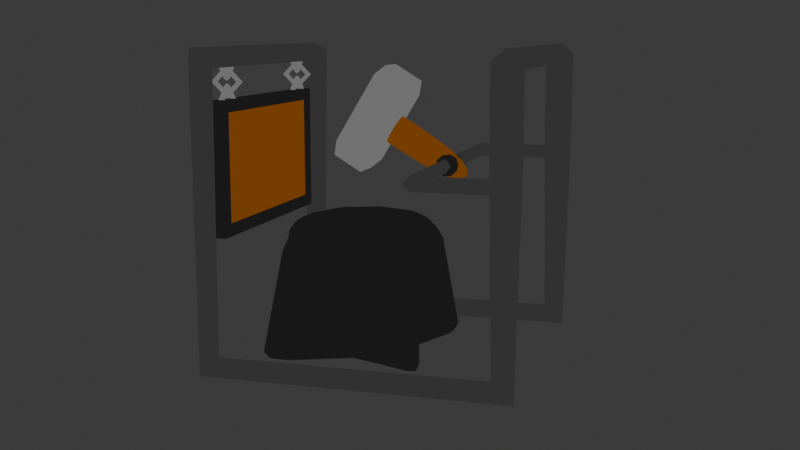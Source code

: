 # Source: Crafter_animation.blend  (saved by Blender 5.1.30; exported with 4.5.12 LTS)
import bpy
from mathutils import Matrix  # noqa: F401  (used for matrix-valued properties, if any)

bpy.ops.wm.read_factory_settings(use_empty=True)
scene = bpy.context.scene
scene.name = 'Scene'

# ---- collections
col_collection = bpy.data.collections.new('Collection'); scene.collection.children.link(col_collection)

# ---- materials (node trees are filled in below, after node groups)
mat_material_003 = bpy.data.materials.new('Material.003')
mat_material_004 = bpy.data.materials.new('Material.004')
mat_material_002 = bpy.data.materials.new('Material.002')
mat_material = bpy.data.materials.new('Material')
mat_material_001 = bpy.data.materials.new('Material.001')

# ---- material node trees
mat_material_003.use_nodes = True; mat_material_003.node_tree.nodes.clear()
_N = mat_material_003.node_tree.nodes; _L = mat_material_003.node_tree.links
n0 = _N.new('ShaderNodeBsdfPrincipled'); n0.name = 'Principled BSDF'; n0.location = (-350, 172)
n0.inputs[0].default_value = (0.0382, 0.0382, 0.0382, 1.0)
n1 = _N.new('ShaderNodeOutputMaterial'); n1.name = 'Material Output'; n1.location = (321, 168)
n2 = _N.new('ShaderNodeShaderToRGB'); n2.name = 'Shader to RGB'; n2.location = (99, 18)
n3 = _N.new('ShaderNodeRGB'); n3.name = 'Color'; n3.location = (-63, 228)
n3.outputs[0].default_value = (0.0382, 0.0382, 0.0382, 1.0)
_L.new(n0.outputs[0], n2.inputs[0])
_L.new(n3.outputs[0], n1.inputs[0])
n1.is_active_output = True
mat_material_004.use_nodes = True; mat_material_004.node_tree.nodes.clear()
_N = mat_material_004.node_tree.nodes; _L = mat_material_004.node_tree.links
n0 = _N.new('ShaderNodeBsdfPrincipled'); n0.name = 'Principled BSDF'; n0.location = (-200, 100)
n0.inputs[0].default_value = (0.01938, 0.01938, 0.01938, 1.0)
n1 = _N.new('ShaderNodeOutputMaterial'); n1.name = 'Material Output'; n1.location = (377, 72)
n2 = _N.new('ShaderNodeRGB'); n2.name = 'Color'; n2.location = (92, 166)
n2.outputs[0].default_value = (0.01341, 0.01341, 0.01341, 1.0)
_L.new(n2.outputs[0], n1.inputs[0])
n1.is_active_output = True
mat_material_002.use_nodes = True; mat_material_002.node_tree.nodes.clear()
_N = mat_material_002.node_tree.nodes; _L = mat_material_002.node_tree.links
n0 = _N.new('ShaderNodeBsdfPrincipled'); n0.name = 'Principled BSDF'; n0.location = (-10, 104)
n0.inputs[0].default_value = (0.1683, 0.1683, 0.1683, 1.0)
n1 = _N.new('ShaderNodeOutputMaterial'); n1.name = 'Material Output'; n1.location = (581, 109)
n2 = _N.new('ShaderNodeRGB'); n2.name = 'Color'; n2.location = (297, 114)
n2.outputs[0].default_value = (0.1683, 0.1683, 0.1683, 1.0)
_L.new(n2.outputs[0], n1.inputs[0])
n1.is_active_output = True
mat_material.use_nodes = True; mat_material.node_tree.nodes.clear()
_N = mat_material.node_tree.nodes; _L = mat_material.node_tree.links
n0 = _N.new('ShaderNodeBsdfPrincipled'); n0.name = 'Principled BSDF'; n0.location = (-200, 100)
n0.inputs[0].default_value = (0.1946, 0.05448, 0.0, 1.0)
n1 = _N.new('ShaderNodeOutputMaterial'); n1.name = 'Material Output'; n1.location = (431, 91)
n2 = _N.new('ShaderNodeRGB'); n2.name = 'Color'; n2.location = (78, 167)
n2.outputs[0].default_value = (0.1946, 0.05448, 0.0, 1.0)
_L.new(n2.outputs[0], n1.inputs[0])
n1.is_active_output = True
mat_material_001.use_nodes = True; mat_material_001.node_tree.nodes.clear()
_N = mat_material_001.node_tree.nodes; _L = mat_material_001.node_tree.links
n0 = _N.new('ShaderNodeBsdfPrincipled'); n0.name = 'Principled BSDF'; n0.location = (-200, 100)
n0.inputs[0].default_value = (1.0, 1.0, 1.0, 1.0)
n1 = _N.new('ShaderNodeOutputMaterial'); n1.name = 'Material Output'; n1.location = (200, 100)
_L.new(n0.outputs[0], n1.inputs[0])
n1.is_active_output = True

# ---- world
world_world = bpy.data.worlds.new('World'); scene.world = world_world
world_world.use_nodes = True; world_world.node_tree.nodes.clear()
_N = world_world.node_tree.nodes; _L = world_world.node_tree.links
n0 = _N.new('ShaderNodeOutputWorld'); n0.name = 'World Output'; n0.location = (200, 100)
n1 = _N.new('ShaderNodeBackground'); n1.name = 'Background'; n1.location = (-200, 100)
n1.inputs[0].default_value = (0.05088, 0.05088, 0.05088, 1.0)
_L.new(n1.outputs[0], n0.inputs[0])
n0.is_active_output = True
world_world.color = (0.05088, 0.05088, 0.05088)
world_world.sun_shadow_jitter_overblur = 0.0

# ---- cameras
cam_camera_001 = bpy.data.cameras.new('Camera.001')

# ---- lights
light_light = bpy.data.lights.new('Light', 'POINT')
light_light.energy = 1000.0
light_light.shadow_soft_size = 0.1

# ---- meshes
me_cube_004 = bpy.data.meshes.new('Cube.004')
me_cube_004.from_pydata([(0.9747, 0.9, 0.0), (1.045, 1.0, -0.07071), (0.9747, 1.1, 6.182e-09), (0.904, 1.0, 0.07071), (0.9747, 0.9, 1.384), (1.075, 1.0, 1.384), (0.9747, 1.1, 1.384), (0.8747, 1.0, 1.384), (0.9747, 0.9293, 1.929), (1.075, 1.0, 2.0), (0.9747, 1.071, 2.071), (0.8747, 1.0, 2.0), (0.9747, -0.9293, 1.929), (1.075, -1.0, 2.0), (0.9747, -1.071, 2.071), (0.8747, -1.0, 2.0), (0.9747, -0.9, 1.384), (1.075, -1.0, 1.384), (0.9747, -1.1, 1.384), (0.8747, -1.0, 1.384), (0.9747, -0.9, -1.334e-08), (1.045, -1.0, -0.07071), (0.9747, -1.1, 1.952e-08), (0.904, -1.0, 0.07071), (-0.9747, -0.9, 1.181e-08), (-1.045, -1.0, -0.07071), (-0.9747, -1.1, -5.632e-09), (-0.904, -1.0, 0.07071), (-0.9414, -0.9333, 1.933), (-1.069, -0.9764, 1.976), (-1.008, -1.067, 2.067), (-0.8804, -1.024, 2.024), (-0.9414, 0.9333, 1.933), (-1.069, 0.9764, 1.976), (-1.008, 1.067, 2.067), (-0.8804, 1.024, 2.024), (-0.9747, 0.9, -2.509e-08), (-1.045, 1.0, -0.07071), (-0.9747, 1.1, 3.127e-08), (-0.904, 1.0, 0.07071)], [], [(0, 1, 5, 4), (1, 2, 6, 5), (2, 3, 7, 6), (3, 0, 4, 7), (4, 5, 9, 8), (5, 6, 10, 9), (6, 7, 11, 10), (7, 4, 8, 11), (8, 9, 13, 12), (9, 10, 14, 13), (10, 11, 15, 14), (11, 8, 12, 15), (12, 13, 17, 16), (13, 14, 18, 17), (14, 15, 19, 18), (15, 12, 16, 19), (16, 17, 21, 20), (17, 18, 22, 21), (18, 19, 23, 22), (19, 16, 20, 23), (20, 21, 25, 24), (21, 22, 26, 25), (22, 23, 27, 26), (23, 20, 24, 27), (24, 25, 29, 28), (25, 26, 30, 29), (26, 27, 31, 30), (27, 24, 28, 31), (28, 29, 33, 32), (29, 30, 34, 33), (30, 31, 35, 34), (31, 28, 32, 35), (32, 33, 37, 36), (33, 34, 38, 37), (34, 35, 39, 38), (35, 32, 36, 39), (36, 37, 1, 0), (37, 38, 2, 1), (38, 39, 3, 2), (39, 36, 0, 3)])
me_cube_004.polygons.foreach_set('use_smooth', [True] * 40)
_uv = me_cube_004.uv_layers.new(name='UVMap')
_uv.uv.foreach_set('vector', [0.0, 1.0, 0.0, 0.75, 1.384, 0.75, 1.384, 1.0, 0.0, 0.75, 0.0, 0.5, 1.384, 0.5, 1.384, 0.75, 0.0, 0.5, 0.0, 0.25, 1.384, 0.25, 1.384, 0.5, 0.0, 0.25, 0.0, 0.0, 1.384, 0.0, 1.384, 0.25, 1.384, 1.0, 1.384, 0.75, 2.0, 0.75, 2.0, 1.0, 1.384, 0.75, 1.384, 0.5, 2.0, 0.5, 2.0, 0.75, 1.384, 0.5, 1.384, 0.25, 2.0, 0.25, 2.0, 0.5, 1.384, 0.25, 1.384, 0.0, 2.0, 0.0, 2.0, 0.25, 2.0, 1.0, 2.0, 0.75, 4.0, 0.75, 4.0, 1.0, 2.0, 0.75, 2.0, 0.5, 4.0, 0.5, 4.0, 0.75, 2.0, 0.5, 2.0, 0.25, 4.0, 0.25, 4.0, 0.5, 2.0, 0.25, 2.0, 0.0, 4.0, 0.0, 4.0, 0.25, 4.0, 1.0, 4.0, 0.75, 4.616, 0.75, 4.616, 1.0, 4.0, 0.75, 4.0, 0.5, 4.616, 0.5, 4.616, 0.75, 4.0, 0.5, 4.0, 0.25, 4.616, 0.25, 4.616, 0.5, 4.0, 0.25, 4.0, 0.0, 4.616, 0.0, 4.616, 0.25, 4.616, 1.0, 4.616, 0.75, 6.0, 0.75, 6.0, 1.0, 4.616, 0.75, 4.616, 0.5, 6.0, 0.5, 6.0, 0.75, 4.616, 0.5, 4.616, 0.25, 6.0, 0.25, 6.0, 0.5, 4.616, 0.25, 4.616, 0.0, 6.0, 0.0, 6.0, 0.25, 6.0, 1.0, 6.0, 0.75, 7.949, 0.75, 7.949, 1.0, 6.0, 0.75, 6.0, 0.5, 7.949, 0.5, 7.949, 0.75, 6.0, 0.5, 6.0, 0.25, 7.949, 0.25, 7.949, 0.5, 6.0, 0.25, 6.0, 0.0, 7.949, 0.0, 7.949, 0.25, 7.949, 1.0, 7.949, 0.75, 9.949, 0.75, 9.949, 1.0, 7.949, 0.75, 7.949, 0.5, 9.949, 0.5, 9.949, 0.75, 7.949, 0.5, 7.949, 0.25, 9.949, 0.25, 9.949, 0.5, 7.949, 0.25, 7.949, 0.0, 9.949, 0.0, 9.949, 0.25, 9.949, 1.0, 9.949, 0.75, 11.95, 0.75, 11.95, 1.0, 9.949, 0.75, 9.949, 0.5, 11.95, 0.5, 11.95, 0.75, 9.949, 0.5, 9.949, 0.25, 11.95, 0.25, 11.95, 0.5, 9.949, 0.25, 9.949, 0.0, 11.95, 0.0, 11.95, 0.25, 11.95, 1.0, 11.95, 0.75, 13.95, 0.75, 13.95, 1.0, 11.95, 0.75, 11.95, 0.5, 13.95, 0.5, 13.95, 0.75, 11.95, 0.5, 11.95, 0.25, 13.95, 0.25, 13.95, 0.5, 11.95, 0.25, 11.95, 0.0, 13.95, 0.0, 13.95, 0.25, 13.95, 1.0, 13.95, 0.75, 15.9, 0.75, 15.9, 1.0, 13.95, 0.75, 13.95, 0.5, 15.9, 0.5, 15.9, 0.75, 13.95, 0.5, 13.95, 0.25, 15.9, 0.25, 15.9, 0.5, 13.95, 0.25, 13.95, 0.0, 15.9, 0.0, 15.9, 0.25])
me_cube_004.materials.append(mat_material_003)
me_cube_004.update()
me_cube_001 = bpy.data.meshes.new('Cube.001')
me_cube_001.from_pydata([(0.0, 0.0, 0.0), (-0.4159, -0.4159, 0.0), (-0.4919, -0.5407, 0.09221), (-0.5407, -0.4919, 0.09221), (-0.4657, -0.5002, 0.02701), (-0.5249, -0.5249, 0.03897), (-0.554, -0.554, 0.09221), (-0.5002, -0.4657, 0.02701), (-0.482, -0.3601, 0.7667), (-0.3601, -0.482, 0.7667), (-0.3706, -0.3706, 0.9102), (-0.433, -0.433, 0.7555), (-0.413, -0.413, 0.8298), (-0.3542, -0.4404, 0.857), (-0.4404, -0.3542, 0.857), (-0.5407, 0.4919, 0.09221), (-0.4919, 0.5407, 0.09221), (-0.4159, 0.4159, 0.0), (-0.554, 0.554, 0.09221), (-0.5249, 0.5249, 0.03897), (-0.4657, 0.5002, 0.02701), (-0.5002, 0.4657, 0.02701), (-0.3706, 0.3706, 0.9102), (-0.3601, 0.482, 0.7667), (-0.482, 0.3601, 0.7667), (-0.3695, 0.4363, 0.8459), (-0.4148, 0.4148, 0.8283), (-0.4306, 0.4306, 0.7705), (-0.4363, 0.3695, 0.8459), (0.5407, -0.4919, 0.09221), (0.4919, -0.5407, 0.09221), (0.4159, -0.4159, 0.0), (0.554, -0.554, 0.09221), (0.5249, -0.5249, 0.03897), (0.4657, -0.5002, 0.02701), (0.5002, -0.4657, 0.02701), (0.3706, -0.3706, 0.9102), (0.3601, -0.482, 0.7667), (0.482, -0.3601, 0.7667), (0.3695, -0.4363, 0.8459), (0.4148, -0.4148, 0.8283), (0.4306, -0.4306, 0.7705), (0.4363, -0.3695, 0.8459), (0.4919, 0.5407, 0.09221), (0.5407, 0.4919, 0.09221), (0.4159, 0.4159, 0.0), (0.554, 0.554, 0.09221), (0.5249, 0.5249, 0.03897), (0.5002, 0.4657, 0.02701), (0.4657, 0.5002, 0.02701), (0.3706, 0.3706, 0.9102), (0.482, 0.3601, 0.7667), (0.3601, 0.482, 0.7667), (0.4363, 0.3695, 0.8459), (0.4148, 0.4148, 0.8283), (0.4306, 0.4306, 0.7705), (0.3695, 0.4363, 0.8459), (0.0, 0.3617, 0.08893), (0.0, 0.2318, 0.0), (0.0, 0.3119, 0.02605), (0.0, 0.5795, 0.7675), (0.0, 0.5262, 0.9102), (0.0, 0.5757, 0.8461), (0.0, -0.3617, 0.08893), (0.0, -0.2318, 0.0), (0.0, -0.3119, 0.02605), (0.0, -0.5795, 0.7675), (0.0, -0.5262, 0.9102), (0.0, -0.5757, 0.8461), (-0.3617, 0.0, 0.08893), (-0.2318, 0.0, 0.0), (-0.3119, 1.556e-10, 0.02605), (-0.5795, 0.0, 0.7675), (-0.5262, 0.0, 0.9102), (-0.5757, 1.556e-10, 0.8461), (0.3617, 0.0, 0.08893), (0.2318, 0.0, 0.0), (0.3119, 1.556e-10, 0.02605), (0.5795, 0.0, 0.7675), (0.5262, 0.0, 0.9102), (0.5757, 1.556e-10, 0.8461), (-0.2055, -0.2055, 0.9981), (-0.334, -0.334, 0.9443), (-0.2725, -0.2725, 0.9824), (-0.2055, 0.2055, 0.9981), (-0.334, 0.334, 0.9443), (-0.2725, 0.2725, 0.9824), (0.2055, -0.2055, 0.9981), (0.334, -0.334, 0.9443), (0.2725, -0.2725, 0.9824), (0.2055, 0.2055, 0.9981), (0.334, 0.334, 0.9443), (0.2725, 0.2725, 0.9824), (0.0, 0.4743, 0.9443), (0.0, 0.2919, 0.9981), (0.0, 0.3869, 0.9824), (0.0, -0.4743, 0.9443), (0.0, -0.2919, 0.9981), (0.0, -0.3869, 0.9824), (-0.4743, 0.0, 0.9443), (-0.2919, -2.722e-09, 0.9981), (-0.3869, -7.795e-10, 0.9824), (0.4743, 0.0, 0.9443), (0.2919, 1.882e-09, 0.9981), (0.3869, 5.153e-10, 0.9824)], [], [(1, 4, 5, 7), (2, 6, 5, 4), (3, 7, 5, 6), (8, 11, 12, 14), (9, 13, 12, 11), (10, 14, 12, 13), (15, 18, 19, 21), (16, 20, 19, 18), (17, 21, 19, 20), (22, 25, 26, 28), (23, 27, 26, 25), (24, 28, 26, 27), (29, 32, 33, 35), (30, 34, 33, 32), (31, 35, 33, 34), (36, 39, 40, 42), (37, 41, 40, 39), (38, 42, 40, 41), (43, 46, 47, 49), (44, 48, 47, 46), (45, 49, 47, 48), (50, 53, 54, 56), (51, 55, 54, 53), (52, 56, 54, 55), (70, 1, 7, 71), (71, 7, 3, 69), (2, 9, 11, 6), (6, 11, 8, 3), (73, 22, 28, 74), (74, 28, 24, 72), (23, 16, 18, 27), (27, 18, 15, 24), (58, 17, 20, 59), (59, 20, 16, 57), (61, 50, 56, 62), (62, 56, 52, 60), (51, 44, 46, 55), (55, 46, 43, 52), (76, 45, 48, 77), (77, 48, 44, 75), (79, 36, 42, 80), (80, 42, 38, 78), (37, 30, 32, 41), (41, 32, 29, 38), (64, 31, 34, 65), (65, 34, 30, 63), (67, 10, 13, 68), (68, 13, 9, 66), (45, 58, 59, 49), (49, 59, 57, 43), (22, 61, 62, 25), (25, 62, 60, 23), (1, 64, 65, 4), (4, 65, 63, 2), (36, 67, 68, 39), (39, 68, 66, 37), (97, 81, 83, 98), (98, 83, 82, 96), (17, 70, 71, 21), (21, 71, 69, 15), (10, 73, 74, 14), (14, 74, 72, 8), (31, 76, 77, 35), (35, 77, 75, 29), (50, 79, 80, 53), (53, 80, 78, 51), (103, 87, 89, 104), (104, 89, 88, 102), (94, 90, 92, 95), (95, 92, 91, 93), (100, 84, 86, 101), (101, 86, 85, 99), (84, 94, 95, 86), (86, 95, 93, 85), (87, 97, 98, 89), (89, 98, 96, 88), (81, 100, 101, 83), (83, 101, 99, 82), (90, 103, 104, 92), (92, 104, 102, 91), (3, 8, 72, 69), (63, 66, 9, 2), (70, 0, 64, 1), (73, 10, 82, 99), (10, 67, 96, 82), (16, 23, 60, 57), (17, 58, 0, 70), (69, 72, 24, 15), (22, 73, 99, 85), (61, 22, 85, 93), (30, 37, 66, 63), (0, 76, 31, 64), (75, 78, 38, 29), (36, 79, 102, 88), (67, 36, 88, 96), (44, 51, 78, 75), (58, 45, 76, 0), (57, 60, 52, 43), (50, 61, 93, 91), (79, 50, 91, 102), (97, 87, 103, 90, 94, 84, 100, 81)])
_uv = me_cube_001.uv_layers.new(name='UVMap')
_uv.uv.foreach_set('vector', [0.1523, 0.7227, 0.1556, 0.75, 0.1434, 0.75, 0.125, 0.7194, 0.4017, 0.9806, 0.4047, 1.0, 0.3934, 1.0, 0.375, 0.9694, 0.4017, 0.01936, 0.375, 0.03063, 0.375, 0.01837, 0.4047, 0.0, 0.5992, 0.02286, 0.5972, 0.0, 0.6222, 0.001094, 0.625, 0.01965, 0.5992, 0.9771, 0.625, 0.9804, 0.625, 0.9978, 0.5972, 1.0, 0.625, 0.0, 0.625, 0.01965, 0.6222, 0.001094, 0.625, -0.02167, 0.4017, 0.2306, 0.4047, 0.25, 0.3842, 0.2592, 0.375, 0.2194, 0.4017, 0.2694, 0.375, 0.2806, 0.3842, 0.2592, 0.4047, 0.25, 0.1523, 0.5273, 0.125, 0.5306, 0.125, 0.5184, 0.1556, 0.5, 0.625, 0.25, 0.625, 0.2654, 0.6229, 0.25, 0.625, 0.2342, 0.5992, 0.2729, 0.6015, 0.25, 0.6229, 0.25, 0.625, 0.2654, 0.5992, 0.2271, 0.625, 0.2342, 0.6229, 0.25, 0.6015, 0.25, 0.4017, 0.7306, 0.4047, 0.75, 0.3811, 0.75, 0.375, 0.7194, 0.4017, 0.7694, 0.3597, 0.7653, 0.3811, 0.75, 0.4047, 0.75, 0.3477, 0.7227, 0.375, 0.7194, 0.3811, 0.75, 0.3597, 0.7653, 0.625, 0.75, 0.625, 0.7654, 0.6229, 0.75, 0.625, 0.7342, 0.5992, 0.7729, 0.6015, 0.75, 0.6229, 0.75, 0.625, 0.7654, 0.5992, 0.7271, 0.625, 0.7342, 0.6229, 0.75, 0.6015, 0.75, 0.4017, 0.4806, 0.4047, 0.5, 0.375, 0.5061, 0.3597, 0.4847, 0.4017, 0.5194, 0.375, 0.5306, 0.375, 0.5061, 0.4047, 0.5, 0.3477, 0.5273, 0.3597, 0.4847, 0.375, 0.5061, 0.375, 0.5306, 0.625, 0.5, 0.625, 0.5154, 0.6229, 0.5, 0.625, 0.4842, 0.5992, 0.5229, 0.6015, 0.5, 0.6229, 0.5, 0.625, 0.5154, 0.5992, 0.4771, 0.625, 0.4842, 0.6229, 0.5, 0.6015, 0.5, 0.163, 0.625, 0.1523, 0.7227, 0.125, 0.7194, 0.125, 0.625, 0.375, 0.125, 0.375, 0.03063, 0.4017, 0.01936, 0.401, 0.125, 0.4017, 0.9806, 0.5992, 0.9771, 0.5972, 1.0, 0.4047, 1.0, 0.4047, 0.0, 0.5972, 0.0, 0.5992, 0.02286, 0.4017, 0.01936, 0.625, 0.125, 0.625, 0.25, 0.625, 0.2342, 0.625, 0.125, 0.625, 0.125, 0.625, 0.2342, 0.5992, 0.2271, 0.5991, 0.125, 0.5992, 0.2729, 0.4017, 0.2694, 0.4047, 0.25, 0.6015, 0.25, 0.6015, 0.25, 0.4047, 0.25, 0.4017, 0.2306, 0.5992, 0.2271, 0.25, 0.538, 0.1523, 0.5273, 0.1556, 0.5, 0.25, 0.5, 0.375, 0.375, 0.375, 0.2806, 0.4017, 0.2694, 0.401, 0.375, 0.625, 0.375, 0.625, 0.5, 0.625, 0.4842, 0.625, 0.375, 0.625, 0.375, 0.625, 0.4842, 0.5992, 0.4771, 0.5991, 0.375, 0.5992, 0.5229, 0.4017, 0.5194, 0.4047, 0.5, 0.6015, 0.5, 0.6015, 0.5, 0.4047, 0.5, 0.4017, 0.4806, 0.5992, 0.4771, 0.337, 0.625, 0.3477, 0.5273, 0.375, 0.5306, 0.375, 0.625, 0.375, 0.625, 0.375, 0.5306, 0.4017, 0.5194, 0.401, 0.625, 0.625, 0.625, 0.625, 0.75, 0.625, 0.7342, 0.625, 0.625, 0.625, 0.625, 0.625, 0.7342, 0.5992, 0.7271, 0.5991, 0.625, 0.5992, 0.7729, 0.4017, 0.7694, 0.4047, 0.75, 0.6015, 0.75, 0.6015, 0.75, 0.4047, 0.75, 0.4017, 0.7306, 0.5992, 0.7271, 0.25, 0.712, 0.3477, 0.7227, 0.3597, 0.7653, 0.25, 0.75, 0.375, 0.875, 0.3597, 0.7653, 0.4017, 0.7694, 0.401, 0.875, 0.625, 0.875, 0.625, 1.0, 0.625, 0.9804, 0.625, 0.875, 0.625, 0.875, 0.625, 0.9804, 0.5992, 0.9771, 0.5991, 0.875, 0.3477, 0.5273, 0.25, 0.538, 0.25, 0.5, 0.3597, 0.4847, 0.3597, 0.4847, 0.375, 0.375, 0.401, 0.375, 0.4017, 0.4806, 0.625, 0.25, 0.625, 0.375, 0.625, 0.375, 0.625, 0.2654, 0.625, 0.2654, 0.625, 0.375, 0.5991, 0.375, 0.5992, 0.2729, 0.1523, 0.7227, 0.25, 0.712, 0.25, 0.75, 0.1556, 0.75, 0.375, 0.9694, 0.375, 0.875, 0.401, 0.875, 0.4017, 0.9806, 0.625, 0.75, 0.625, 0.875, 0.625, 0.875, 0.625, 0.7654, 0.625, 0.7654, 0.625, 0.875, 0.5991, 0.875, 0.5992, 0.7729, 0.625, 0.6734, 0.625, 0.2018, 0.625, 0.002576, 0.625, 0.8732, 0.625, 0.8732, 0.625, 0.9991, 0.625, 1.0, 0.625, 0.875, 0.1523, 0.5273, 0.163, 0.625, 0.125, 0.625, 0.125, 0.5306, 0.375, 0.2194, 0.375, 0.125, 0.401, 0.125, 0.4017, 0.2306, 0.625, 0.0, 0.625, 0.125, 0.625, 0.125, 0.625, 0.01965, 0.625, 0.01965, 0.625, 0.125, 0.5991, 0.125, 0.5992, 0.02286, 0.3477, 0.7227, 0.337, 0.625, 0.375, 0.625, 0.375, 0.7194, 0.375, 0.7194, 0.375, 0.625, 0.401, 0.625, 0.4017, 0.7306, 0.625, 0.5, 0.625, 0.625, 0.625, 0.625, 0.625, 0.5154, 0.625, 0.5154, 0.625, 0.625, 0.5991, 0.625, 0.5992, 0.5229, 0.625, 0.5942, 0.625, 0.687, 0.625, 0.75, 0.625, 0.625, 0.625, 0.625, 0.625, 0.75, 0.625, 0.75, 0.625, 0.625, 0.625, 0.3845, 0.625, 0.4903, 0.625, 0.5, 0.625, 0.375, 0.625, 0.375, 0.625, 0.5, 0.625, 0.5, 0.625, 0.375, 0.625, 0.1874, 0.625, 0.281, 0.625, 0.25, 0.625, 0.125, 0.625, 0.125, 0.625, 0.25, 0.625, 0.25, 0.625, 0.125, 0.625, 0.281, 0.625, 0.3845, 0.625, 0.375, 0.625, 0.25, 0.625, 0.25, 0.625, 0.375, 0.625, 0.375, 0.625, 0.25, 0.625, 0.687, 0.625, 0.6734, 0.625, 0.8732, 0.625, 0.75, 0.625, 0.75, 0.625, 0.8732, 0.625, 0.875, 0.625, 0.75, 0.625, 0.2018, 0.625, 0.1874, 0.625, 0.125, 0.625, 0.002576, 0.625, 0.002576, 0.625, 0.125, 0.625, 0.125, 0.625, 0.0, 0.625, 0.4903, 0.625, 0.5942, 0.625, 0.625, 0.625, 0.5, 0.625, 0.5, 0.625, 0.625, 0.625, 0.625, 0.625, 0.5, 0.4017, 0.01936, 0.5992, 0.02286, 0.5991, 0.125, 0.401, 0.125, 0.401, 0.875, 0.5991, 0.875, 0.5992, 0.9771, 0.4017, 0.9806, 0.163, 0.625, 0.25, 0.625, 0.25, 0.712, 0.1523, 0.7227, 0.625, 0.125, 0.625, 0.0, 0.625, 0.0, 0.625, 0.125, 0.625, 1.0, 0.625, 0.875, 0.625, 0.875, 0.625, 1.0, 0.4017, 0.2694, 0.5992, 0.2729, 0.5991, 0.375, 0.401, 0.375, 0.1523, 0.5273, 0.25, 0.538, 0.25, 0.625, 0.163, 0.625, 0.401, 0.125, 0.5991, 0.125, 0.5992, 0.2271, 0.4017, 0.2306, 0.625, 0.25, 0.625, 0.125, 0.625, 0.125, 0.625, 0.25, 0.625, 0.375, 0.625, 0.25, 0.625, 0.25, 0.625, 0.375, 0.4017, 0.7694, 0.5992, 0.7729, 0.5991, 0.875, 0.401, 0.875, 0.25, 0.625, 0.337, 0.625, 0.3477, 0.7227, 0.25, 0.712, 0.401, 0.625, 0.5991, 0.625, 0.5992, 0.7271, 0.4017, 0.7306, 0.625, 0.75, 0.625, 0.625, 0.625, 0.625, 0.625, 0.75, 0.625, 0.875, 0.625, 0.75, 0.625, 0.75, 0.625, 0.875, 0.4017, 0.5194, 0.5992, 0.5229, 0.5991, 0.625, 0.401, 0.625, 0.25, 0.538, 0.3477, 0.5273, 0.337, 0.625, 0.25, 0.625, 0.401, 0.375, 0.5991, 0.375, 0.5992, 0.4771, 0.4017, 0.4806, 0.625, 0.5, 0.625, 0.375, 0.625, 0.375, 0.625, 0.5, 0.625, 0.625, 0.625, 0.5, 0.625, 0.5, 0.625, 0.625, 0.625, 0.6734, 0.625, 0.687, 0.625, 0.5942, 0.625, 0.4903, 0.625, 0.3845, 0.625, 0.281, 0.625, 0.1874, 0.625, 0.2018])
me_cube_001.materials.append(mat_material_004)
me_cube_001.update()
me_cube_002 = bpy.data.meshes.new('Cube.002')
me_cube_002.from_pydata([(-0.2681, -0.1174, -0.1482), (-0.2681, -0.1586, -0.1097), (-0.3622, -0.1174, -0.1097), (-0.2681, -0.1586, 0.1097), (-0.2681, -0.1174, 0.1482), (-0.3622, -0.1174, 0.1097), (-0.2681, 0.1174, -0.1482), (-0.3622, 0.1174, -0.1097), (-0.2681, 0.1586, -0.1097), (-0.2681, 0.1174, 0.1482), (-0.2681, 0.1586, 0.1097), (-0.3622, 0.1174, 0.1097), (0.2681, -0.1174, -0.1482), (0.3622, -0.1174, -0.1097), (0.2681, -0.1586, -0.1097), (0.2681, -0.1174, 0.1482), (0.2681, -0.1586, 0.1097), (0.3622, -0.1174, 0.1097), (0.2681, 0.1174, -0.1482), (0.2681, 0.1586, -0.1097), (0.3622, 0.1174, -0.1097), (0.2681, 0.1174, 0.1482), (0.3622, 0.1174, 0.1097), (0.2681, 0.1586, 0.1097)], [], [(0, 1, 2), (3, 4, 5), (6, 7, 8), (9, 10, 11), (12, 13, 14), (15, 16, 17), (18, 19, 20), (21, 22, 23), (6, 0, 2, 7), (1, 3, 5, 2), (4, 9, 11, 5), (10, 8, 7, 11), (18, 6, 8, 19), (9, 21, 23, 10), (22, 20, 19, 23), (12, 18, 20, 13), (21, 15, 17, 22), (16, 14, 13, 17), (0, 12, 14, 1), (15, 4, 3, 16), (6, 18, 12, 0), (2, 5, 11, 7), (14, 16, 3, 1), (21, 9, 4, 15), (8, 10, 23, 19), (20, 22, 17, 13)])
_uv = me_cube_002.uv_layers.new(name='UVMap')
_uv.uv.foreach_set('vector', [0.1575, 0.7175, 0.1575, 0.75, 0.125, 0.7175, 0.5925, 0.0, 0.625, 0.0325, 0.5925, 0.0325, 0.1575, 0.5325, 0.125, 0.5325, 0.1575, 0.5, 0.625, 0.2392, 0.5925, 0.2744, 0.5925, 0.2175, 0.3425, 0.7175, 0.3994, 0.7175, 0.375, 0.7663, 0.6413, 0.75, 0.5925, 0.7825, 0.5925, 0.7256, 0.3425, 0.5325, 0.375, 0.4837, 0.3994, 0.5325, 0.6413, 0.5, 0.5925, 0.5244, 0.5925, 0.4675, 0.1575, 0.5325, 0.1575, 0.7175, 0.125, 0.7175, 0.125, 0.5325, 0.4075, 0.0, 0.5925, 0.0, 0.5925, 0.0325, 0.4075, 0.0325, 0.625, 0.0325, 0.625, 0.2392, 0.5925, 0.2175, 0.5925, 0.0325, 0.5925, 0.2744, 0.4075, 0.2825, 0.4075, 0.2175, 0.5925, 0.2175, 0.3425, 0.5325, 0.1575, 0.5325, 0.1575, 0.5, 0.375, 0.4837, 0.625, 0.2392, 0.6413, 0.5, 0.5925, 0.4675, 0.5925, 0.2744, 0.5925, 0.5244, 0.3994, 0.5325, 0.375, 0.4837, 0.5925, 0.4675, 0.3425, 0.7175, 0.3425, 0.5325, 0.3994, 0.5325, 0.3994, 0.7175, 0.6413, 0.5, 0.6413, 0.75, 0.5925, 0.7256, 0.5925, 0.5244, 0.5925, 0.7825, 0.375, 0.7663, 0.3994, 0.7175, 0.5925, 0.7256, 0.1575, 0.7175, 0.3425, 0.7175, 0.375, 0.7663, 0.1575, 0.75, 0.6413, 0.75, 0.625, 0.9675, 0.5925, 0.9675, 0.5925, 0.7825, 0.1575, 0.5325, 0.3425, 0.5325, 0.3425, 0.7175, 0.1575, 0.7175, 0.4075, 0.0325, 0.5925, 0.0325, 0.5925, 0.2175, 0.4075, 0.2175, 0.375, 0.7663, 0.5925, 0.7825, 0.5925, 0.9675, 0.4075, 0.9675, 0.6413, 0.5, 0.8425, 0.5325, 0.8425, 0.7175, 0.6413, 0.75, 0.4075, 0.2825, 0.5925, 0.2744, 0.5925, 0.4675, 0.375, 0.4837, 0.3994, 0.5325, 0.5925, 0.5244, 0.5925, 0.7256, 0.3994, 0.7175])
me_cube_002.materials.append(mat_material_002)
me_cube_002.update()
me_cube_003 = bpy.data.meshes.new('Cube.003')
me_cube_003.from_pydata([(-0.07808, -0.0592, 0.3329), (-0.05856, -0.0444, -0.1912), (-0.07808, 0.0592, 0.3329), (-0.05856, 0.0444, -0.1912), (0.07808, -0.0592, 0.3329), (0.05856, -0.0444, -0.1912), (0.07808, 0.0592, 0.3329), (0.05856, 0.0444, -0.1912), (-0.1, 0.03237, 0.3329), (-0.1074, -1.49e-08, 0.3329), (-0.1, -0.03237, 0.3329), (-0.07766, -0.05888, 0.161), (-0.07474, -0.05666, 0.005601), (-0.06752, -0.05119, -0.1174), (-0.0671, -0.02634, -0.2167), (-0.07139, -1.49e-08, -0.2295), (-0.0671, 0.02634, -0.2167), (-0.06752, 0.05119, -0.1174), (-0.07474, 0.05666, 0.005601), (-0.07766, 0.05888, 0.161), (0.0427, 0.07585, 0.3329), (-8.731e-09, 0.0814, 0.3329), (-0.0427, 0.07585, 0.3329), (-0.03474, 0.05087, -0.2167), (-8.731e-09, 0.05413, -0.2295), (0.03474, 0.05087, -0.2167), (0.06752, 0.05119, -0.1174), (0.07474, 0.05666, 0.005601), (0.07766, 0.05888, 0.161), (0.1, -0.03237, 0.3329), (0.1074, -1.49e-08, 0.3329), (0.1, 0.03237, 0.3329), (0.0671, 0.02634, -0.2167), (0.07139, -1.49e-08, -0.2295), (0.0671, -0.02634, -0.2167), (0.06752, -0.05119, -0.1174), (0.07474, -0.05666, 0.005601), (0.07766, -0.05888, 0.161), (-0.0427, -0.07585, 0.3329), (6.17e-09, -0.0814, 0.3329), (0.0427, -0.07585, 0.3329), (0.03474, -0.05087, -0.2167), (-8.731e-09, -0.05413, -0.2295), (-0.03474, -0.05087, -0.2167), (-0.09951, -0.0322, 0.1607), (-0.1068, -1.49e-08, 0.1605), (-0.09951, 0.0322, 0.1607), (-0.09581, -0.03098, 0.003714), (-0.1028, -1.49e-08, 0.001827), (-0.09581, 0.03098, 0.003714), (-0.08591, -0.02825, -0.1244), (-0.09214, -1.49e-08, -0.1306), (-0.08591, 0.02825, -0.1244), (-0.04247, 0.07545, 0.1607), (-8.731e-09, 0.08097, 0.1605), (0.04247, 0.07545, 0.1607), (-0.04086, 0.07264, 0.003714), (6.17e-09, 0.07797, 0.001827), (0.04086, 0.07264, 0.003714), (-0.03726, 0.06513, -0.1244), (6.17e-09, 0.06985, -0.1306), (0.03726, 0.06513, -0.1244), (0.09951, 0.0322, 0.1607), (0.1068, -1.49e-08, 0.1605), (0.09951, -0.0322, 0.1607), (0.09581, 0.03098, 0.003714), (0.1028, -1.49e-08, 0.001827), (0.09581, -0.03098, 0.003714), (0.08591, 0.02825, -0.1244), (0.09214, -1.49e-08, -0.1306), (0.08591, -0.02825, -0.1244), (0.04247, -0.07545, 0.1607), (6.17e-09, -0.08097, 0.1605), (-0.04247, -0.07545, 0.1607), (0.04086, -0.07264, 0.003714), (6.17e-09, -0.07797, 0.001827), (-0.04086, -0.07264, 0.003714), (0.03726, -0.06513, -0.1244), (6.17e-09, -0.06985, -0.1306), (-0.03726, -0.06513, -0.1244), (0.03703, 0.02807, -0.2712), (0.03902, -1.49e-08, -0.2897), (0.03703, -0.02807, -0.2712), (6.17e-09, 0.02958, -0.2897), (6.17e-09, -1.49e-08, -0.3098), (6.17e-09, -0.02958, -0.2897), (-0.03703, 0.02807, -0.2712), (-0.03902, -1.49e-08, -0.2897), (-0.03703, -0.02807, -0.2712)], [], [(44, 45, 48, 47), (45, 46, 49, 48), (47, 48, 51, 50), (48, 49, 52, 51), (0, 10, 44, 11), (10, 9, 45, 44), (9, 8, 46, 45), (8, 2, 19, 46), (46, 19, 18, 49), (49, 18, 17, 52), (52, 17, 3, 16), (51, 52, 16, 15), (50, 51, 15, 14), (13, 50, 14, 1), (12, 47, 50, 13), (11, 44, 47, 12), (53, 54, 57, 56), (54, 55, 58, 57), (56, 57, 60, 59), (57, 58, 61, 60), (2, 22, 53, 19), (22, 21, 54, 53), (21, 20, 55, 54), (20, 6, 28, 55), (55, 28, 27, 58), (58, 27, 26, 61), (61, 26, 7, 25), (60, 61, 25, 24), (59, 60, 24, 23), (17, 59, 23, 3), (18, 56, 59, 17), (19, 53, 56, 18), (62, 63, 66, 65), (63, 64, 67, 66), (65, 66, 69, 68), (66, 67, 70, 69), (6, 31, 62, 28), (31, 30, 63, 62), (30, 29, 64, 63), (29, 4, 37, 64), (64, 37, 36, 67), (67, 36, 35, 70), (70, 35, 5, 34), (69, 70, 34, 33), (68, 69, 33, 32), (26, 68, 32, 7), (27, 65, 68, 26), (28, 62, 65, 27), (71, 72, 75, 74), (72, 73, 76, 75), (74, 75, 78, 77), (75, 76, 79, 78), (4, 40, 71, 37), (40, 39, 72, 71), (39, 38, 73, 72), (38, 0, 11, 73), (73, 11, 12, 76), (76, 12, 13, 79), (79, 13, 1, 43), (78, 79, 43, 42), (77, 78, 42, 41), (35, 77, 41, 5), (36, 74, 77, 35), (37, 71, 74, 36), (80, 81, 84, 83), (81, 82, 85, 84), (83, 84, 87, 86), (84, 85, 88, 87), (7, 32, 80, 25), (32, 33, 81, 80), (33, 34, 82, 81), (34, 5, 41, 82), (82, 41, 42, 85), (85, 42, 43, 88), (88, 43, 1, 14), (87, 88, 14, 15), (86, 87, 15, 16), (23, 86, 16, 3), (24, 83, 86, 23), (25, 80, 83, 24)])
me_cube_003.polygons.foreach_set('use_smooth', [True] * 80)
_uv = me_cube_003.uv_layers.new(name='UVMap')
_uv.uv.foreach_set('vector', [0.4375, 0.0625, 0.4375, 0.125, 0.5, 0.125, 0.5, 0.0625, 0.4375, 0.125, 0.4375, 0.1875, 0.5, 0.1875, 0.5, 0.125, 0.5, 0.0625, 0.5, 0.125, 0.5625, 0.125, 0.5625, 0.0625, 0.5, 0.125, 0.5, 0.1875, 0.5625, 0.1875, 0.5625, 0.125, 0.375, 0.0, 0.375, 0.0625, 0.4375, 0.0625, 0.4375, 0.0, 0.375, 0.0625, 0.375, 0.125, 0.4375, 0.125, 0.4375, 0.0625, 0.375, 0.125, 0.375, 0.1875, 0.4375, 0.1875, 0.4375, 0.125, 0.375, 0.1875, 0.375, 0.25, 0.4375, 0.25, 0.4375, 0.1875, 0.4375, 0.1875, 0.4375, 0.25, 0.5, 0.25, 0.5, 0.1875, 0.5, 0.1875, 0.5, 0.25, 0.5625, 0.25, 0.5625, 0.1875, 0.5625, 0.1875, 0.5625, 0.25, 0.625, 0.25, 0.625, 0.1875, 0.5625, 0.125, 0.5625, 0.1875, 0.625, 0.1875, 0.625, 0.125, 0.5625, 0.0625, 0.5625, 0.125, 0.625, 0.125, 0.625, 0.0625, 0.5625, 0.0, 0.5625, 0.0625, 0.625, 0.0625, 0.625, 0.0, 0.5, 0.0, 0.5, 0.0625, 0.5625, 0.0625, 0.5625, 0.0, 0.4375, 0.0, 0.4375, 0.0625, 0.5, 0.0625, 0.5, 0.0, 0.4375, 0.3125, 0.4375, 0.375, 0.5, 0.375, 0.5, 0.3125, 0.4375, 0.375, 0.4375, 0.4375, 0.5, 0.4375, 0.5, 0.375, 0.5, 0.3125, 0.5, 0.375, 0.5625, 0.375, 0.5625, 0.3125, 0.5, 0.375, 0.5, 0.4375, 0.5625, 0.4375, 0.5625, 0.375, 0.375, 0.25, 0.375, 0.3125, 0.4375, 0.3125, 0.4375, 0.25, 0.375, 0.3125, 0.375, 0.375, 0.4375, 0.375, 0.4375, 0.3125, 0.375, 0.375, 0.375, 0.4375, 0.4375, 0.4375, 0.4375, 0.375, 0.375, 0.4375, 0.375, 0.5, 0.4375, 0.5, 0.4375, 0.4375, 0.4375, 0.4375, 0.4375, 0.5, 0.5, 0.5, 0.5, 0.4375, 0.5, 0.4375, 0.5, 0.5, 0.5625, 0.5, 0.5625, 0.4375, 0.5625, 0.4375, 0.5625, 0.5, 0.625, 0.5, 0.625, 0.4375, 0.5625, 0.375, 0.5625, 0.4375, 0.625, 0.4375, 0.625, 0.375, 0.5625, 0.3125, 0.5625, 0.375, 0.625, 0.375, 0.625, 0.3125, 0.5625, 0.25, 0.5625, 0.3125, 0.625, 0.3125, 0.625, 0.25, 0.5, 0.25, 0.5, 0.3125, 0.5625, 0.3125, 0.5625, 0.25, 0.4375, 0.25, 0.4375, 0.3125, 0.5, 0.3125, 0.5, 0.25, 0.4375, 0.5625, 0.4375, 0.625, 0.5, 0.625, 0.5, 0.5625, 0.4375, 0.625, 0.4375, 0.6875, 0.5, 0.6875, 0.5, 0.625, 0.5, 0.5625, 0.5, 0.625, 0.5625, 0.625, 0.5625, 0.5625, 0.5, 0.625, 0.5, 0.6875, 0.5625, 0.6875, 0.5625, 0.625, 0.375, 0.5, 0.375, 0.5625, 0.4375, 0.5625, 0.4375, 0.5, 0.375, 0.5625, 0.375, 0.625, 0.4375, 0.625, 0.4375, 0.5625, 0.375, 0.625, 0.375, 0.6875, 0.4375, 0.6875, 0.4375, 0.625, 0.375, 0.6875, 0.375, 0.75, 0.4375, 0.75, 0.4375, 0.6875, 0.4375, 0.6875, 0.4375, 0.75, 0.5, 0.75, 0.5, 0.6875, 0.5, 0.6875, 0.5, 0.75, 0.5625, 0.75, 0.5625, 0.6875, 0.5625, 0.6875, 0.5625, 0.75, 0.625, 0.75, 0.625, 0.6875, 0.5625, 0.625, 0.5625, 0.6875, 0.625, 0.6875, 0.625, 0.625, 0.5625, 0.5625, 0.5625, 0.625, 0.625, 0.625, 0.625, 0.5625, 0.5625, 0.5, 0.5625, 0.5625, 0.625, 0.5625, 0.625, 0.5, 0.5, 0.5, 0.5, 0.5625, 0.5625, 0.5625, 0.5625, 0.5, 0.4375, 0.5, 0.4375, 0.5625, 0.5, 0.5625, 0.5, 0.5, 0.4375, 0.8125, 0.4375, 0.875, 0.5, 0.875, 0.5, 0.8125, 0.4375, 0.875, 0.4375, 0.9375, 0.5, 0.9375, 0.5, 0.875, 0.5, 0.8125, 0.5, 0.875, 0.5625, 0.875, 0.5625, 0.8125, 0.5, 0.875, 0.5, 0.9375, 0.5625, 0.9375, 0.5625, 0.875, 0.375, 0.75, 0.375, 0.8125, 0.4375, 0.8125, 0.4375, 0.75, 0.375, 0.8125, 0.375, 0.875, 0.4375, 0.875, 0.4375, 0.8125, 0.375, 0.875, 0.375, 0.9375, 0.4375, 0.9375, 0.4375, 0.875, 0.375, 0.9375, 0.375, 1.0, 0.4375, 1.0, 0.4375, 0.9375, 0.4375, 0.9375, 0.4375, 1.0, 0.5, 1.0, 0.5, 0.9375, 0.5, 0.9375, 0.5, 1.0, 0.5625, 1.0, 0.5625, 0.9375, 0.5625, 0.9375, 0.5625, 1.0, 0.625, 1.0, 0.625, 0.9375, 0.5625, 0.875, 0.5625, 0.9375, 0.625, 0.9375, 0.625, 0.875, 0.5625, 0.8125, 0.5625, 0.875, 0.625, 0.875, 0.625, 0.8125, 0.5625, 0.75, 0.5625, 0.8125, 0.625, 0.8125, 0.625, 0.75, 0.5, 0.75, 0.5, 0.8125, 0.5625, 0.8125, 0.5625, 0.75, 0.4375, 0.75, 0.4375, 0.8125, 0.5, 0.8125, 0.5, 0.75, 0.6875, 0.5625, 0.6875, 0.625, 0.75, 0.625, 0.75, 0.5625, 0.6875, 0.625, 0.6875, 0.6875, 0.75, 0.6875, 0.75, 0.625, 0.75, 0.5625, 0.75, 0.625, 0.8125, 0.625, 0.8125, 0.5625, 0.75, 0.625, 0.75, 0.6875, 0.8125, 0.6875, 0.8125, 0.625, 0.625, 0.5, 0.625, 0.5625, 0.6875, 0.5625, 0.6875, 0.5, 0.625, 0.5625, 0.625, 0.625, 0.6875, 0.625, 0.6875, 0.5625, 0.625, 0.625, 0.625, 0.6875, 0.6875, 0.6875, 0.6875, 0.625, 0.625, 0.6875, 0.625, 0.75, 0.6875, 0.75, 0.6875, 0.6875, 0.6875, 0.6875, 0.6875, 0.75, 0.75, 0.75, 0.75, 0.6875, 0.75, 0.6875, 0.75, 0.75, 0.8125, 0.75, 0.8125, 0.6875, 0.8125, 0.6875, 0.8125, 0.75, 0.875, 0.75, 0.875, 0.6875, 0.8125, 0.625, 0.8125, 0.6875, 0.875, 0.6875, 0.875, 0.625, 0.8125, 0.5625, 0.8125, 0.625, 0.875, 0.625, 0.875, 0.5625, 0.8125, 0.5, 0.8125, 0.5625, 0.875, 0.5625, 0.875, 0.5, 0.75, 0.5, 0.75, 0.5625, 0.8125, 0.5625, 0.8125, 0.5, 0.6875, 0.5, 0.6875, 0.5625, 0.75, 0.5625, 0.75, 0.5])
me_cube_003.materials.append(mat_material)
me_cube_003.update()
me_cube_006 = bpy.data.meshes.new('Cube.006')
me_cube_006.from_pydata([(0.6174, 1.049, 0.0), (0.6174, 1.0, -0.04874), (0.6174, 0.9513, 4.261e-09), (0.6174, 1.0, 0.04874), (-0.03446, 1.034, 0.0), (1.506e-09, 1.0, -0.04874), (0.03446, 0.9655, 4.261e-09), (-4.11e-10, 1.0, 0.04874), (-0.03446, -1.034, 0.0), (1.506e-09, -1.0, -0.04874), (0.03446, -0.9655, 4.261e-09), (-4.11e-10, -1.0, 0.04874), (0.6174, -1.049, 0.0), (0.6174, -1.0, -0.04874), (0.6174, -0.9513, 4.261e-09), (0.6174, -1.0, 0.04874), (-0.03446, 0.09846, 0.0), (1.506e-09, 0.09518, -0.04874), (0.03446, 0.0919, 4.261e-09), (-4.11e-10, 0.09518, 0.04874), (-0.03446, -0.09846, 0.0), (1.506e-09, -0.09518, -0.04874), (0.03446, -0.0919, 4.261e-09), (-4.11e-10, -0.09518, 0.04874)], [], [(0, 1, 5, 4), (1, 2, 6, 5), (2, 3, 7, 6), (3, 0, 4, 7), (20, 21, 9, 8), (21, 22, 10, 9), (22, 23, 11, 10), (23, 20, 8, 11), (8, 9, 13, 12), (9, 10, 14, 13), (10, 11, 15, 14), (11, 8, 12, 15), (3, 2, 1, 0), (12, 13, 14, 15), (4, 5, 17, 16), (5, 6, 18, 17), (6, 7, 19, 18), (7, 4, 16, 19)])
me_cube_006.polygons.foreach_set('use_smooth', [True] * 18)
_k = set([(0, 1), (0, 3), (1, 2), (2, 3), (12, 13), (12, 15), (13, 14), (14, 15)])
me_cube_006.attributes.new('sharp_edge', 'BOOLEAN', 'EDGE').data.foreach_set('value', [ (min(e.vertices), max(e.vertices)) in _k for e in me_cube_006.edges])
_uv = me_cube_006.uv_layers.new(name='UVMap')
_uv.uv.foreach_set('vector', [0.0, 1.0, 0.0, 0.75, 0.6174, 0.75, 0.6174, 1.0, 0.0, 0.75, 0.0, 0.5, 0.6174, 0.5, 0.6174, 0.75, 0.0, 0.5, 0.0, 0.25, 0.6174, 0.25, 0.6174, 0.5, 0.0, 0.25, 0.0, 0.0, 0.6174, 0.0, 0.6174, 0.25, 2.117, 1.0, 2.117, 0.75, 2.617, 0.75, 2.617, 1.0, 2.117, 0.75, 2.117, 0.5, 2.617, 0.5, 2.617, 0.75, 2.117, 0.5, 2.117, 0.25, 2.617, 0.25, 2.617, 0.5, 2.117, 0.25, 2.117, 0.0, 2.617, 0.0, 2.617, 0.25, 2.617, 1.0, 2.617, 0.75, 3.235, 0.75, 3.235, 1.0, 2.617, 0.75, 2.617, 0.5, 3.235, 0.5, 3.235, 0.75, 2.617, 0.5, 2.617, 0.25, 3.235, 0.25, 3.235, 0.5, 2.617, 0.25, 2.617, 0.0, 3.235, 0.0, 3.235, 0.25, 0.0, 0.25, 0.0, 0.5, 0.0, 0.75, 0.0, 0.0, 3.235, 0.0, 3.235, 0.75, 3.235, 0.5, 3.235, 0.25, 0.6174, 1.0, 0.6174, 0.75, 1.117, 0.75, 1.117, 1.0, 0.6174, 0.75, 0.6174, 0.5, 1.117, 0.5, 1.117, 0.75, 0.6174, 0.5, 0.6174, 0.25, 1.117, 0.25, 1.117, 0.5, 0.6174, 0.25, 0.6174, 0.0, 1.117, 0.0, 1.117, 0.25])
me_cube_006.materials.append(mat_material_003)
me_cube_006.update()
me_torus = bpy.data.meshes.new('Torus')
me_torus.from_pydata([(1.25, 0.0, 0.0), (1.077, 0.0, 0.2378), (0.7977, 0.0, 0.1469), (0.7977, 0.0, -0.1469), (1.077, 0.0, -0.2378), (9.437e-08, 1.25, 0.0), (8.133e-08, 1.077, 0.2378), (6.023e-08, 0.7977, 0.1469), (6.023e-08, 0.7977, -0.1469), (8.133e-08, 1.077, -0.2378), (9.437e-08, -1.25, 0.0), (8.133e-08, -1.077, 0.2378), (6.023e-08, -0.7977, 0.1469), (6.023e-08, -0.7977, -0.1469), (8.133e-08, -1.077, -0.2378), (1.25, 13.54, 9.537e-07), (1.077, 13.54, 0.2378), (0.7977, 13.54, 0.1469), (0.7977, 13.54, -0.1469), (1.077, 13.54, -0.2378), (-2.618e-06, 12.29, 9.537e-07), (-2.631e-06, 12.46, 0.2378), (-2.652e-06, 12.74, 0.1469), (-2.652e-06, 12.74, -0.1469), (-2.631e-06, 12.46, -0.2378), (-2.618e-06, 14.79, 9.537e-07), (-2.631e-06, 14.61, 0.2378), (-2.652e-06, 14.33, 0.1469), (-2.652e-06, 14.33, -0.1469), (-2.631e-06, 14.61, -0.2378)], [], [(0, 5, 6, 1), (1, 6, 7, 2), (2, 7, 8, 3), (3, 8, 9, 4), (4, 9, 5, 0), (10, 0, 1, 11), (11, 1, 2, 12), (12, 2, 3, 13), (13, 3, 4, 14), (14, 4, 0, 10), (15, 16, 21, 20), (16, 17, 22, 21), (17, 18, 23, 22), (18, 19, 24, 23), (19, 15, 20, 24), (25, 26, 16, 15), (26, 27, 17, 16), (27, 28, 18, 17), (28, 29, 19, 18), (29, 25, 15, 19)])
_uv = me_torus.uv_layers.new(name='UVMap')
_uv.uv.foreach_set('vector', [0.5, 0.6, 0.75, 0.6, 0.75, 0.8, 0.5, 0.8, 0.5, 0.8, 0.75, 0.8, 0.75, 1.0, 0.5, 1.0, 0.5, 0.0, 0.75, 0.0, 0.75, 0.2, 0.5, 0.2, 0.5, 0.2, 0.75, 0.2, 0.75, 0.4, 0.5, 0.4, 0.5, 0.4, 0.75, 0.4, 0.75, 0.6, 0.5, 0.6, 0.25, 0.6, 0.5, 0.6, 0.5, 0.8, 0.25, 0.8, 0.25, 0.8, 0.5, 0.8, 0.5, 1.0, 0.25, 1.0, 0.25, 0.0, 0.5, 0.0, 0.5, 0.2, 0.25, 0.2, 0.25, 0.2, 0.5, 0.2, 0.5, 0.4, 0.25, 0.4, 0.25, 0.4, 0.5, 0.4, 0.5, 0.6, 0.25, 0.6, 0.5, 0.6, 0.5, 0.8, 0.75, 0.8, 0.75, 0.6, 0.5, 0.8, 0.5, 1.0, 0.75, 1.0, 0.75, 0.8, 0.5, 0.0, 0.5, 0.2, 0.75, 0.2, 0.75, 0.0, 0.5, 0.2, 0.5, 0.4, 0.75, 0.4, 0.75, 0.2, 0.5, 0.4, 0.5, 0.6, 0.75, 0.6, 0.75, 0.4, 0.25, 0.6, 0.25, 0.8, 0.5, 0.8, 0.5, 0.6, 0.25, 0.8, 0.25, 1.0, 0.5, 1.0, 0.5, 0.8, 0.25, 0.0, 0.25, 0.2, 0.5, 0.2, 0.5, 0.0, 0.25, 0.2, 0.25, 0.4, 0.5, 0.4, 0.5, 0.2, 0.25, 0.4, 0.25, 0.6, 0.5, 0.6, 0.5, 0.4])
me_torus.materials.append(mat_material_002)
me_torus.update()
me_torus_001 = bpy.data.meshes.new('Torus.001')
me_torus_001.from_pydata([(1.25, 0.0, 0.0), (1.077, 0.0, 0.2378), (0.7977, 0.0, 0.1469), (0.7977, 0.0, -0.1469), (1.077, 0.0, -0.2378), (9.437e-08, 1.25, 0.0), (8.133e-08, 1.077, 0.2378), (6.023e-08, 0.7977, 0.1469), (6.023e-08, 0.7977, -0.1469), (8.133e-08, 1.077, -0.2378), (-1.25, 1.093e-07, 0.0), (-1.077, 9.418e-08, 0.2378), (-0.7977, 6.974e-08, 0.1469), (-0.7977, 6.974e-08, -0.1469), (-1.077, 9.418e-08, -0.2378), (9.437e-08, -1.25, 0.0), (8.133e-08, -1.077, 0.2378), (6.023e-08, -0.7977, 0.1469), (6.023e-08, -0.7977, -0.1469), (8.133e-08, -1.077, -0.2378), (1.25, -9.537e-07, 13.54), (1.077, -9.329e-07, 13.3), (0.7977, -9.408e-07, 13.39), (0.7977, -9.665e-07, 13.68), (1.077, -9.745e-07, 13.77), (-7.104e-07, 1.25, 13.54), (-7.235e-07, 1.077, 13.3), (-7.446e-07, 0.7977, 13.39), (-7.446e-07, 0.7977, 13.68), (-7.235e-07, 1.077, 13.77), (-1.25, -8.444e-07, 13.54), (-1.077, -8.387e-07, 13.3), (-0.7977, -8.711e-07, 13.39), (-0.7977, -8.968e-07, 13.68), (-1.077, -8.803e-07, 13.77), (-7.104e-07, -1.25, 13.54), (-7.235e-07, -1.077, 13.3), (-7.446e-07, -0.7977, 13.39), (-7.446e-07, -0.7977, 13.68), (-7.235e-07, -1.077, 13.77)], [], [(0, 5, 6, 1), (1, 6, 7, 2), (2, 7, 8, 3), (3, 8, 9, 4), (4, 9, 5, 0), (5, 10, 11, 6), (6, 11, 12, 7), (7, 12, 13, 8), (8, 13, 14, 9), (9, 14, 10, 5), (10, 15, 16, 11), (11, 16, 17, 12), (12, 17, 18, 13), (13, 18, 19, 14), (14, 19, 15, 10), (15, 0, 1, 16), (16, 1, 2, 17), (17, 2, 3, 18), (18, 3, 4, 19), (19, 4, 0, 15), (20, 21, 26, 25), (21, 22, 27, 26), (22, 23, 28, 27), (23, 24, 29, 28), (24, 20, 25, 29), (25, 26, 31, 30), (26, 27, 32, 31), (27, 28, 33, 32), (28, 29, 34, 33), (29, 25, 30, 34), (30, 31, 36, 35), (31, 32, 37, 36), (32, 33, 38, 37), (33, 34, 39, 38), (34, 30, 35, 39), (35, 36, 21, 20), (36, 37, 22, 21), (37, 38, 23, 22), (38, 39, 24, 23), (39, 35, 20, 24)])
_uv = me_torus_001.uv_layers.new(name='UVMap')
_uv.uv.foreach_set('vector', [0.5, 0.6, 0.75, 0.6, 0.75, 0.8, 0.5, 0.8, 0.5, 0.8, 0.75, 0.8, 0.75, 1.0, 0.5, 1.0, 0.5, 0.0, 0.75, 0.0, 0.75, 0.2, 0.5, 0.2, 0.5, 0.2, 0.75, 0.2, 0.75, 0.4, 0.5, 0.4, 0.5, 0.4, 0.75, 0.4, 0.75, 0.6, 0.5, 0.6, 0.75, 0.6, 1.0, 0.6, 1.0, 0.8, 0.75, 0.8, 0.75, 0.8, 1.0, 0.8, 1.0, 1.0, 0.75, 1.0, 0.75, 0.0, 1.0, 0.0, 1.0, 0.2, 0.75, 0.2, 0.75, 0.2, 1.0, 0.2, 1.0, 0.4, 0.75, 0.4, 0.75, 0.4, 1.0, 0.4, 1.0, 0.6, 0.75, 0.6, 0.0, 0.6, 0.25, 0.6, 0.25, 0.8, 0.0, 0.8, 0.0, 0.8, 0.25, 0.8, 0.25, 1.0, 0.0, 1.0, 0.0, 0.0, 0.25, 0.0, 0.25, 0.2, 0.0, 0.2, 0.0, 0.2, 0.25, 0.2, 0.25, 0.4, 0.0, 0.4, 0.0, 0.4, 0.25, 0.4, 0.25, 0.6, 0.0, 0.6, 0.25, 0.6, 0.5, 0.6, 0.5, 0.8, 0.25, 0.8, 0.25, 0.8, 0.5, 0.8, 0.5, 1.0, 0.25, 1.0, 0.25, 0.0, 0.5, 0.0, 0.5, 0.2, 0.25, 0.2, 0.25, 0.2, 0.5, 0.2, 0.5, 0.4, 0.25, 0.4, 0.25, 0.4, 0.5, 0.4, 0.5, 0.6, 0.25, 0.6, 0.5, 0.6, 0.5, 0.8, 0.75, 0.8, 0.75, 0.6, 0.5, 0.8, 0.5, 1.0, 0.75, 1.0, 0.75, 0.8, 0.5, 0.0, 0.5, 0.2, 0.75, 0.2, 0.75, 0.0, 0.5, 0.2, 0.5, 0.4, 0.75, 0.4, 0.75, 0.2, 0.5, 0.4, 0.5, 0.6, 0.75, 0.6, 0.75, 0.4, 0.75, 0.6, 0.75, 0.8, 1.0, 0.8, 1.0, 0.6, 0.75, 0.8, 0.75, 1.0, 1.0, 1.0, 1.0, 0.8, 0.75, 0.0, 0.75, 0.2, 1.0, 0.2, 1.0, 0.0, 0.75, 0.2, 0.75, 0.4, 1.0, 0.4, 1.0, 0.2, 0.75, 0.4, 0.75, 0.6, 1.0, 0.6, 1.0, 0.4, 0.0, 0.6, 0.0, 0.8, 0.25, 0.8, 0.25, 0.6, 0.0, 0.8, 0.0, 1.0, 0.25, 1.0, 0.25, 0.8, 0.0, 0.0, 0.0, 0.2, 0.25, 0.2, 0.25, 0.0, 0.0, 0.2, 0.0, 0.4, 0.25, 0.4, 0.25, 0.2, 0.0, 0.4, 0.0, 0.6, 0.25, 0.6, 0.25, 0.4, 0.25, 0.6, 0.25, 0.8, 0.5, 0.8, 0.5, 0.6, 0.25, 0.8, 0.25, 1.0, 0.5, 1.0, 0.5, 0.8, 0.25, 0.0, 0.25, 0.2, 0.5, 0.2, 0.5, 0.0, 0.25, 0.2, 0.25, 0.4, 0.5, 0.4, 0.5, 0.2, 0.25, 0.4, 0.25, 0.6, 0.5, 0.6, 0.5, 0.4])
me_torus_001.materials.append(mat_material_002)
me_torus_001.update()
me_cube_005 = bpy.data.meshes.new('Cube.005')
me_cube_005.from_pydata([(-1.122, -0.9052, -0.8218), (-1.122, -0.9052, 0.8218), (-1.122, 0.9052, -0.8218), (-1.122, 0.9052, 0.8218), (1.122, -0.9052, -0.8218), (1.122, -0.9052, 0.8218), (1.122, 0.9052, -0.8218), (1.122, 0.9052, 0.8218), (-1.0, 1.0, -1.0), (-1.0, -1.0, -1.0), (-1.0, -1.0, 1.0), (-1.0, 1.0, 1.0), (1.0, 1.0, 1.0), (1.0, 1.0, -1.0), (1.0, -1.0, -1.0), (1.0, -1.0, 1.0)], [], [(7, 5, 1, 3), (8, 11, 12, 13), (6, 7, 3, 2), (14, 15, 10, 9), (8, 13, 14, 9), (12, 11, 10, 15), (0, 2, 8, 9), (1, 0, 9, 10), (3, 1, 10, 11), (2, 3, 11, 8), (7, 6, 13, 12), (6, 4, 14, 13), (5, 7, 12, 15), (4, 5, 15, 14), (5, 4, 0, 1), (4, 6, 2, 0)])
_uv = me_cube_005.uv_layers.new(name='UVMap')
_uv.uv.foreach_set('vector', [0.6009, 0.5241, 0.6009, 0.7259, 0.6009, 0.02414, 0.6009, 0.2259, 0.375, 0.25, 0.625, 0.25, 0.625, 0.5, 0.375, 0.5, 0.3991, 0.5241, 0.6009, 0.5241, 0.6009, 0.2259, 0.3991, 0.2259, 0.375, 0.75, 0.625, 0.75, 0.625, 1.0, 0.375, 1.0, 0.125, 0.5, 0.375, 0.5, 0.375, 0.75, 0.125, 0.75, 0.625, 0.5, 0.875, 0.5, 0.875, 0.75, 0.625, 0.75, 0.3991, 0.02414, 0.3991, 0.2259, 0.375, 0.25, 0.375, 0.0, 0.6009, 0.02414, 0.3991, 0.02414, 0.375, 0.0, 0.625, 0.0, 0.6009, 0.2259, 0.6009, 0.02414, 0.625, 0.0, 0.625, 0.25, 0.3991, 0.2259, 0.6009, 0.2259, 0.625, 0.25, 0.375, 0.25, 0.6009, 0.5241, 0.3991, 0.5241, 0.375, 0.5, 0.625, 0.5, 0.3991, 0.5241, 0.3991, 0.7259, 0.375, 0.75, 0.375, 0.5, 0.6009, 0.7259, 0.6009, 0.5241, 0.625, 0.5, 0.625, 0.75, 0.3991, 0.7259, 0.6009, 0.7259, 0.625, 0.75, 0.375, 0.75, 0.6009, 0.7259, 0.3991, 0.7259, 0.3991, 0.02414, 0.6009, 0.02414, 0.3991, 0.7259, 0.3991, 0.5241, 0.3991, 0.2259, 0.3991, 0.02414])
me_cube_005.materials.append(mat_material_004)
me_cube_005.update()
me_torus_002 = bpy.data.meshes.new('Torus.002')
me_torus_002.from_pydata([(9.437e-08, 1.25, 0.0), (8.133e-08, 1.077, 0.2378), (6.023e-08, 0.7977, 0.1469), (6.023e-08, 0.7977, -0.1469), (8.133e-08, 1.077, -0.2378), (-1.25, 1.093e-07, 0.0), (-1.077, 9.418e-08, 0.2378), (-0.7977, 6.974e-08, 0.1469), (-0.7977, 6.974e-08, -0.1469), (-1.077, 9.418e-08, -0.2378), (9.437e-08, -1.25, 0.0), (8.133e-08, -1.077, 0.2378), (6.023e-08, -0.7977, 0.1469), (6.023e-08, -0.7977, -0.1469), (8.133e-08, -1.077, -0.2378), (-2.618e-06, 12.29, 6.706e-22), (-2.631e-06, 12.46, 0.2378), (-2.652e-06, 12.74, 0.1469), (-2.652e-06, 12.74, -0.1469), (-2.631e-06, 12.46, -0.2378), (-1.25, 13.54, -8.882e-15), (-1.077, 13.54, 0.2378), (-0.7977, 13.54, 0.1469), (-0.7977, 13.54, -0.1469), (-1.077, 13.54, -0.2378), (-2.618e-06, 14.79, 6.706e-22), (-2.631e-06, 14.61, 0.2378), (-2.652e-06, 14.33, 0.1469), (-2.652e-06, 14.33, -0.1469), (-2.631e-06, 14.61, -0.2378)], [], [(0, 5, 6, 1), (1, 6, 7, 2), (2, 7, 8, 3), (3, 8, 9, 4), (4, 9, 5, 0), (5, 10, 11, 6), (6, 11, 12, 7), (7, 12, 13, 8), (8, 13, 14, 9), (9, 14, 10, 5), (15, 16, 21, 20), (16, 17, 22, 21), (17, 18, 23, 22), (18, 19, 24, 23), (19, 15, 20, 24), (20, 21, 26, 25), (21, 22, 27, 26), (22, 23, 28, 27), (23, 24, 29, 28), (24, 20, 25, 29)])
_uv = me_torus_002.uv_layers.new(name='UVMap')
_uv.uv.foreach_set('vector', [0.75, 0.6, 1.0, 0.6, 1.0, 0.8, 0.75, 0.8, 0.75, 0.8, 1.0, 0.8, 1.0, 1.0, 0.75, 1.0, 0.75, 0.0, 1.0, 0.0, 1.0, 0.2, 0.75, 0.2, 0.75, 0.2, 1.0, 0.2, 1.0, 0.4, 0.75, 0.4, 0.75, 0.4, 1.0, 0.4, 1.0, 0.6, 0.75, 0.6, 0.0, 0.6, 0.25, 0.6, 0.25, 0.8, 0.0, 0.8, 0.0, 0.8, 0.25, 0.8, 0.25, 1.0, 0.0, 1.0, 0.0, 0.0, 0.25, 0.0, 0.25, 0.2, 0.0, 0.2, 0.0, 0.2, 0.25, 0.2, 0.25, 0.4, 0.0, 0.4, 0.0, 0.4, 0.25, 0.4, 0.25, 0.6, 0.0, 0.6, 0.75, 0.6, 0.75, 0.8, 1.0, 0.8, 1.0, 0.6, 0.75, 0.8, 0.75, 1.0, 1.0, 1.0, 1.0, 0.8, 0.75, 0.0, 0.75, 0.2, 1.0, 0.2, 1.0, 0.0, 0.75, 0.2, 0.75, 0.4, 1.0, 0.4, 1.0, 0.2, 0.75, 0.4, 0.75, 0.6, 1.0, 0.6, 1.0, 0.4, 0.0, 0.6, 0.0, 0.8, 0.25, 0.8, 0.25, 0.6, 0.0, 0.8, 0.0, 1.0, 0.25, 1.0, 0.25, 0.8, 0.0, 0.0, 0.0, 0.2, 0.25, 0.2, 0.25, 0.0, 0.0, 0.2, 0.0, 0.4, 0.25, 0.4, 0.25, 0.2, 0.0, 0.4, 0.0, 0.6, 0.25, 0.6, 0.25, 0.4])
me_torus_002.materials.append(mat_material_002)
me_torus_002.update()
me_cylinder = bpy.data.meshes.new('Cylinder')
me_cylinder.from_pydata([(1.164e-10, 0.07587, 0.07587), (1.164e-10, -0.07587, 0.07587), (0.0446, 0.07587, 0.06138), (0.0446, -0.07587, 0.06138), (0.07216, 0.07587, 0.02345), (0.07216, -0.07587, 0.02345), (0.07216, 0.07587, -0.02345), (0.07216, -0.07587, -0.02345), (0.0446, 0.07587, -0.06138), (0.0446, -0.07587, -0.06138), (1.164e-10, 0.07587, -0.07587), (1.164e-10, -0.07587, -0.07587), (-0.0446, 0.07587, -0.06138), (-0.0446, -0.07587, -0.06138), (-0.07216, 0.07587, -0.02345), (-0.07216, -0.07587, -0.02345), (-0.07216, 0.07587, 0.02345), (-0.07216, -0.07587, 0.02345), (-0.0446, 0.07587, 0.06138), (-0.0446, -0.07587, 0.06138)], [], [(0, 1, 3, 2), (2, 3, 5, 4), (4, 5, 7, 6), (6, 7, 9, 8), (8, 9, 11, 10), (10, 11, 13, 12), (12, 13, 15, 14), (14, 15, 17, 16), (3, 1, 19, 17, 15, 13, 11, 9, 7, 5), (16, 17, 19, 18), (18, 19, 1, 0), (0, 2, 4, 6, 8, 10, 12, 14, 16, 18)])
_uv = me_cylinder.uv_layers.new(name='UVMap')
_uv.uv.foreach_set('vector', [1.0, 0.5, 1.0, 1.0, 0.9, 1.0, 0.9, 0.5, 0.9, 0.5, 0.9, 1.0, 0.8, 1.0, 0.8, 0.5, 0.8, 0.5, 0.8, 1.0, 0.7, 1.0, 0.7, 0.5, 0.7, 0.5, 0.7, 1.0, 0.6, 1.0, 0.6, 0.5, 0.6, 0.5, 0.6, 1.0, 0.5, 1.0, 0.5, 0.5, 0.5, 0.5, 0.5, 1.0, 0.4, 1.0, 0.4, 0.5, 0.4, 0.5, 0.4, 1.0, 0.3, 1.0, 0.3, 0.5, 0.3, 0.5, 0.3, 1.0, 0.2, 1.0, 0.2, 0.5, 0.3911, 0.4442, 0.25, 0.49, 0.1089, 0.4442, 0.02175, 0.3242, 0.02175, 0.1758, 0.1089, 0.05584, 0.25, 0.01, 0.3911, 0.05584, 0.4783, 0.1758, 0.4783, 0.3242, 0.2, 0.5, 0.2, 1.0, 0.1, 1.0, 0.1, 0.5, 0.1, 0.5, 0.1, 1.0, -7.451e-08, 1.0, -7.451e-08, 0.5, 0.75, 0.49, 0.8911, 0.4442, 0.9783, 0.3242, 0.9783, 0.1758, 0.8911, 0.05584, 0.75, 0.01, 0.6089, 0.05584, 0.5217, 0.1758, 0.5217, 0.3242, 0.6089, 0.4442])
me_cylinder.materials.append(mat_material_004)
me_cylinder.update()
me_cube = bpy.data.meshes.new('Cube')
me_cube.from_pydata([(-1.0, -1.0, -1.0), (-1.0, -1.0, 1.0), (-1.0, 1.0, -1.0), (-1.0, 1.0, 1.0), (1.0, -1.0, -1.0), (1.0, -1.0, 1.0), (1.0, 1.0, -1.0), (1.0, 1.0, 1.0)], [], [(0, 1, 3, 2), (2, 3, 7, 6), (6, 7, 5, 4), (4, 5, 1, 0), (2, 6, 4, 0), (7, 3, 1, 5)])
me_cube.polygons.foreach_set('material_index', [1, 0, 0, 0, 0, 0])
_uv = me_cube.uv_layers.new(name='UVMap')
_uv.uv.foreach_set('vector', [0.004662, 0.9436, 0.004662, 0.3445, 1.0, 0.3445, 1.0, 0.9436, 0.522, 0.9838, 0.522, 0.006406, 0.6574, 0.006406, 0.6574, 0.9838, 0.03007, 0.3782, 0.9578, 0.3782, 0.9578, 0.9467, 0.03007, 0.9467, 0.3681, 0.02804, 0.499, 0.02804, 0.499, 0.9818, 0.3681, 0.9818, 0.2036, 0.1141, 0.3315, 0.1141, 0.3315, 0.9722, 0.2036, 0.9722, 0.8151, 0.0001998, 0.8151, 0.9656, 0.7182, 0.9656, 0.7182, 0.0001998])
me_cube.materials.append(mat_material)
me_cube.materials.append(mat_material_001)
me_cube.update()

# ---- objects
ob_cube = bpy.data.objects.new('Cube', me_cube_004)
ob_light = bpy.data.objects.new('Light', light_light)
ob_cube_001 = bpy.data.objects.new('Cube.001', me_cube_001)
ob_cube_002 = bpy.data.objects.new('Cube.002', me_cube_002)
ob_cube_003 = bpy.data.objects.new('Cube.003', me_cube_003)
ob_cube_004 = bpy.data.objects.new('Cube.004', me_cube_006)
ob_torus = bpy.data.objects.new('Torus', me_torus)
ob_torus_001 = bpy.data.objects.new('Torus.001', me_torus_001)
ob_cube_005 = bpy.data.objects.new('Cube.005', me_cube_005)
ob_torus_002 = bpy.data.objects.new('Torus.002', me_torus_002)
ob_cylinder = bpy.data.objects.new('Cylinder', me_cylinder)
ob_cube_006 = bpy.data.objects.new('Cube.006', me_cube)
ob_camera_001 = bpy.data.objects.new('Camera.001', cam_camera_001)

# ---- transforms, parenting, visibility, modifiers, constraints
ob_cube.location = (-0.381, 0.1688, -1.261)
ob_cube.lock_rotations_4d = False
ob_cube.empty_display_type = 'ARROWS'
ob_cube.lineart.crease_threshold = 0.0
ob_light.location = (3.706, 0.914, 5.367)
ob_light.rotation_euler = (0.6503, 0.05522, 1.866)
ob_light.lock_rotations_4d = False
ob_light.empty_display_type = 'ARROWS'
ob_light.color = (0.0, 0.0, 0.0, 0.0)
ob_light.lineart.crease_threshold = 0.0
ob_cube_001.location = (-0.6098, 0.1688, -1.361)
ob_cube_002.parent = ob_cylinder
ob_cube_002.matrix_parent_inverse = Matrix(((1.0, -0.0, 0.0, -0.001316), (-0.0, 1.0, -0.0, -0.1688), (0.0, -0.0, 1.0, -0.001166), (-0.0, 0.0, -0.0, 1.0)))
ob_cube_002.location = (0.001316, 0.1688, 0.5981)
ob_cube_003.parent = ob_cylinder
ob_cube_003.matrix_parent_inverse = Matrix(((1.0, -0.0, 0.0, -0.001316), (-0.0, 1.0, -0.0, -0.1688), (0.0, -0.0, 1.0, -0.001166), (-0.0, 0.0, -0.0, 1.0)))
ob_cube_003.location = (0.001316, 0.1688, 0.1648)
ob_cube_004.location = (0.001316, 0.1688, 0.001166)
ob_cube_004.lock_rotations_4d = False
ob_cube_004.empty_display_type = 'ARROWS'
ob_cube_004.lineart.crease_threshold = 0.0
ob_torus.location = (-1.356, -0.4501, 0.6946)
ob_torus.rotation_euler = (-0.0, 1.571, 0.0)
ob_torus.scale = (0.09144, 0.09144, 0.09144)
ob_torus_001.location = (-1.356, -0.4501, 0.5748)
ob_torus_001.rotation_euler = (-1.571, 1.571, 0.0)
ob_torus_001.scale = (0.09144, 0.09144, 0.09144)
ob_cube_005.location = (-1.356, 0.1688, 0.006312)
ob_cube_005.scale = (-0.04136, -0.7792, -0.4539)
ob_torus_002.location = (-1.356, -0.4501, 0.4509)
ob_torus_002.rotation_euler = (-0.0, 1.571, 0.0)
ob_torus_002.scale = (0.09144, 0.09144, 0.09144)
ob_cylinder.location = (0.001316, 0.1688, 0.001166)
ob_cylinder.rotation_euler = (0.0, -1.028, 0.0)
ob_cube_006.location = (-1.356, 0.1688, 0.006312)
ob_cube_006.scale = (0.01931, 0.7079, 0.386)
ob_camera_001.location = (1.839, -7.19, 0.933)
ob_camera_001.rotation_euler = (1.394, 3.375e-06, 0.2892)

# ---- collection membership
col_collection.objects.link(ob_cube)
col_collection.objects.link(ob_light)
col_collection.objects.link(ob_cube_001)
col_collection.objects.link(ob_cube_002)
col_collection.objects.link(ob_cube_003)
col_collection.objects.link(ob_cube_004)
col_collection.objects.link(ob_torus)
col_collection.objects.link(ob_torus_001)
col_collection.objects.link(ob_cube_005)
col_collection.objects.link(ob_torus_002)
col_collection.objects.link(ob_cylinder)
col_collection.objects.link(ob_cube_006)
col_collection.objects.link(ob_camera_001)

# ---- scene / render settings (as saved in the file)
scene.camera = ob_camera_001
scene.frame_start = 1; scene.frame_end = 60; scene.frame_set(16)
scene.render.engine = 'BLENDER_EEVEE_NEXT'
scene.render.bake_bias = 0.0
scene.render.bake_samples = 0
scene.cycles.sampling_pattern = 'TABULATED_SOBOL'
scene.eevee.use_volume_custom_range = False
bpy.context.view_layer.update()
